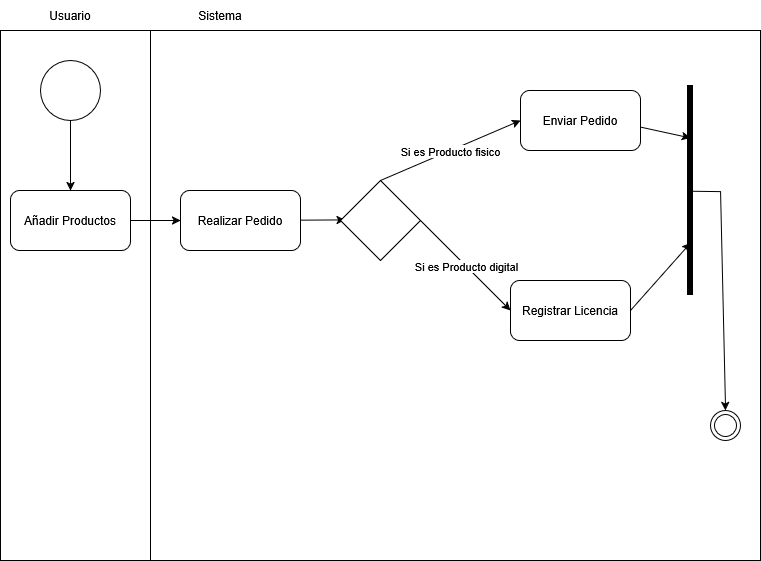

The diagram above was exported from draw.io. Its source (the exported page's mxGraphModel, read from the mxfile embedded in the PNG):
<mxGraphModel dx="1665" dy="759" grid="1" gridSize="10" guides="1" tooltips="1" connect="1" arrows="1" fold="1" page="1" pageScale="1" pageWidth="827" pageHeight="1169" math="0" shadow="0">
  <root>
    <mxCell id="0" />
    <mxCell id="1" parent="0" />
    <mxCell id="nIGqjm_GZobVyHk_8CjK-4" parent="1" style="rounded=0;whiteSpace=wrap;html=1;fillColor=none;movable=0;resizable=0;rotatable=0;deletable=0;editable=0;locked=1;connectable=0;" value="" vertex="1">
      <mxGeometry height="530" width="150" x="100" y="40" as="geometry" />
    </mxCell>
    <mxCell id="nIGqjm_GZobVyHk_8CjK-1" parent="1" style="ellipse;whiteSpace=wrap;html=1;aspect=fixed;" value="" vertex="1">
      <mxGeometry height="60" width="60" x="140" y="70" as="geometry" />
    </mxCell>
    <mxCell id="nIGqjm_GZobVyHk_8CjK-2" edge="1" parent="1" source="nIGqjm_GZobVyHk_8CjK-1" style="endArrow=classic;html=1;rounded=0;exitX=0.5;exitY=1;exitDx=0;exitDy=0;entryX=0.5;entryY=0;entryDx=0;entryDy=0;" target="nIGqjm_GZobVyHk_8CjK-7" value="">
      <mxGeometry height="50" relative="1" width="50" as="geometry">
        <mxPoint x="390" y="430" as="sourcePoint" />
        <mxPoint x="170" y="240" as="targetPoint" />
      </mxGeometry>
    </mxCell>
    <mxCell id="nIGqjm_GZobVyHk_8CjK-3" parent="1" style="text;html=1;whiteSpace=wrap;strokeColor=none;fillColor=none;align=center;verticalAlign=middle;rounded=0;" value="Usuario" vertex="1">
      <mxGeometry height="30" width="60" x="140" y="10" as="geometry" />
    </mxCell>
    <mxCell id="nIGqjm_GZobVyHk_8CjK-5" parent="1" style="rounded=0;whiteSpace=wrap;html=1;fillColor=none;movable=0;resizable=0;rotatable=0;deletable=0;editable=0;locked=1;connectable=0;" value="" vertex="1">
      <mxGeometry height="530" width="610" x="250" y="40" as="geometry" />
    </mxCell>
    <mxCell id="nIGqjm_GZobVyHk_8CjK-6" parent="1" style="text;html=1;whiteSpace=wrap;strokeColor=none;fillColor=none;align=center;verticalAlign=middle;rounded=0;" value="Sistema" vertex="1">
      <mxGeometry height="30" width="60" x="290" y="10" as="geometry" />
    </mxCell>
    <mxCell id="nIGqjm_GZobVyHk_8CjK-7" parent="1" style="rounded=1;whiteSpace=wrap;html=1;" value="Añadir Productos" vertex="1">
      <mxGeometry height="60" width="120" x="110" y="200" as="geometry" />
    </mxCell>
    <mxCell id="nIGqjm_GZobVyHk_8CjK-8" edge="1" parent="1" source="nIGqjm_GZobVyHk_8CjK-7" style="endArrow=classic;html=1;rounded=0;exitX=1;exitY=0.5;exitDx=0;exitDy=0;entryX=0;entryY=0.5;entryDx=0;entryDy=0;" target="nIGqjm_GZobVyHk_8CjK-9" value="">
      <mxGeometry height="50" relative="1" width="50" as="geometry">
        <mxPoint x="280" y="260" as="sourcePoint" />
        <mxPoint x="330" y="270" as="targetPoint" />
      </mxGeometry>
    </mxCell>
    <mxCell id="nIGqjm_GZobVyHk_8CjK-9" parent="1" style="rounded=1;whiteSpace=wrap;html=1;" value="Realizar Pedido" vertex="1">
      <mxGeometry height="60" width="120" x="280" y="200" as="geometry" />
    </mxCell>
    <mxCell id="nIGqjm_GZobVyHk_8CjK-14" edge="1" parent="1" style="endArrow=classic;html=1;rounded=0;entryX=0.478;entryY=0.457;entryDx=0;entryDy=0;entryPerimeter=0;" value="">
      <mxGeometry relative="1" as="geometry">
        <mxPoint x="400" y="229.66" as="sourcePoint" />
        <mxPoint x="444.57000000000016" y="229.4000000000001" as="targetPoint" />
      </mxGeometry>
    </mxCell>
    <mxCell id="nIGqjm_GZobVyHk_8CjK-22" parent="1" style="rounded=1;whiteSpace=wrap;html=1;" value="Enviar Pedido" vertex="1">
      <mxGeometry height="60" width="120" x="620" y="100" as="geometry" />
    </mxCell>
    <mxCell id="nIGqjm_GZobVyHk_8CjK-26" parent="1" style="ellipse;html=1;shape=endState;" value="" vertex="1">
      <mxGeometry height="30" width="30" x="810" y="420" as="geometry" />
    </mxCell>
    <mxCell id="nIGqjm_GZobVyHk_8CjK-30" edge="1" parent="1" source="yvb1oka_8pYdYSglQwhG-1" style="endArrow=classic;html=1;rounded=0;exitX=0.5;exitY=0;exitDx=0;exitDy=0;entryX=0;entryY=0.5;entryDx=0;entryDy=0;" target="nIGqjm_GZobVyHk_8CjK-22" value="">
      <mxGeometry relative="1" as="geometry">
        <mxPoint x="445" y="139.0000000000001" as="sourcePoint" />
        <mxPoint x="600" y="139" as="targetPoint" />
      </mxGeometry>
    </mxCell>
    <mxCell id="nIGqjm_GZobVyHk_8CjK-31" connectable="0" parent="nIGqjm_GZobVyHk_8CjK-30" style="edgeLabel;resizable=0;html=1;;align=center;verticalAlign=middle;" value="Si es Producto fisico" vertex="1">
      <mxGeometry relative="1" as="geometry" />
    </mxCell>
    <mxCell id="nIGqjm_GZobVyHk_8CjK-32" edge="1" parent="1" source="yvb1oka_8pYdYSglQwhG-1" style="endArrow=classic;html=1;rounded=0;exitX=1;exitY=0.5;exitDx=0;exitDy=0;entryX=0;entryY=0.5;entryDx=0;entryDy=0;" target="nIGqjm_GZobVyHk_8CjK-36" value="">
      <mxGeometry relative="1" as="geometry">
        <mxPoint x="447.28999999999996" y="258" as="sourcePoint" />
        <mxPoint x="610" y="258" as="targetPoint" />
      </mxGeometry>
    </mxCell>
    <mxCell id="nIGqjm_GZobVyHk_8CjK-33" connectable="0" parent="nIGqjm_GZobVyHk_8CjK-32" style="edgeLabel;resizable=0;html=1;;align=center;verticalAlign=middle;" value="Si es Producto digital" vertex="1">
      <mxGeometry relative="1" as="geometry" />
    </mxCell>
    <mxCell id="nIGqjm_GZobVyHk_8CjK-36" parent="1" style="rounded=1;whiteSpace=wrap;html=1;" value="Registrar Licencia" vertex="1">
      <mxGeometry height="60" width="120" x="610" y="290" as="geometry" />
    </mxCell>
    <mxCell id="nIGqjm_GZobVyHk_8CjK-37" parent="1" style="shape=line;html=1;strokeWidth=6;rotation=-90;" value="" vertex="1">
      <mxGeometry height="10" width="210" x="685" y="195" as="geometry" />
    </mxCell>
    <mxCell id="nIGqjm_GZobVyHk_8CjK-38" edge="1" parent="1" source="nIGqjm_GZobVyHk_8CjK-22" style="endArrow=classic;html=1;rounded=0;exitX=1.003;exitY=0.611;exitDx=0;exitDy=0;exitPerimeter=0;entryX=0.75;entryY=0.5;entryDx=0;entryDy=0;entryPerimeter=0;" target="nIGqjm_GZobVyHk_8CjK-37" value="">
      <mxGeometry height="50" relative="1" width="50" as="geometry">
        <mxPoint x="490" y="350" as="sourcePoint" />
        <mxPoint x="540" y="300" as="targetPoint" />
      </mxGeometry>
    </mxCell>
    <mxCell id="nIGqjm_GZobVyHk_8CjK-39" edge="1" parent="1" source="nIGqjm_GZobVyHk_8CjK-36" style="endArrow=classic;html=1;rounded=0;exitX=1;exitY=0.5;exitDx=0;exitDy=0;entryX=0.25;entryY=0.5;entryDx=0;entryDy=0;entryPerimeter=0;" target="nIGqjm_GZobVyHk_8CjK-37" value="">
      <mxGeometry height="50" relative="1" width="50" as="geometry">
        <mxPoint x="690" y="331" as="sourcePoint" />
        <mxPoint x="760" y="330" as="targetPoint" />
      </mxGeometry>
    </mxCell>
    <mxCell id="nIGqjm_GZobVyHk_8CjK-40" edge="1" parent="1" source="nIGqjm_GZobVyHk_8CjK-37" style="endArrow=classic;html=1;rounded=0;exitX=0.497;exitY=0.617;exitDx=0;exitDy=0;exitPerimeter=0;entryX=0.5;entryY=0;entryDx=0;entryDy=0;" target="nIGqjm_GZobVyHk_8CjK-26" value="">
      <mxGeometry height="50" relative="1" width="50" as="geometry">
        <Array as="points">
          <mxPoint x="820" y="201" />
        </Array>
        <mxPoint x="490" y="350" as="sourcePoint" />
        <mxPoint x="540" y="300" as="targetPoint" />
      </mxGeometry>
    </mxCell>
    <mxCell id="yvb1oka_8pYdYSglQwhG-1" parent="1" style="rhombus;whiteSpace=wrap;html=1;" value="" vertex="1">
      <mxGeometry height="80" width="80" x="440" y="190" as="geometry" />
    </mxCell>
  </root>
</mxGraphModel>